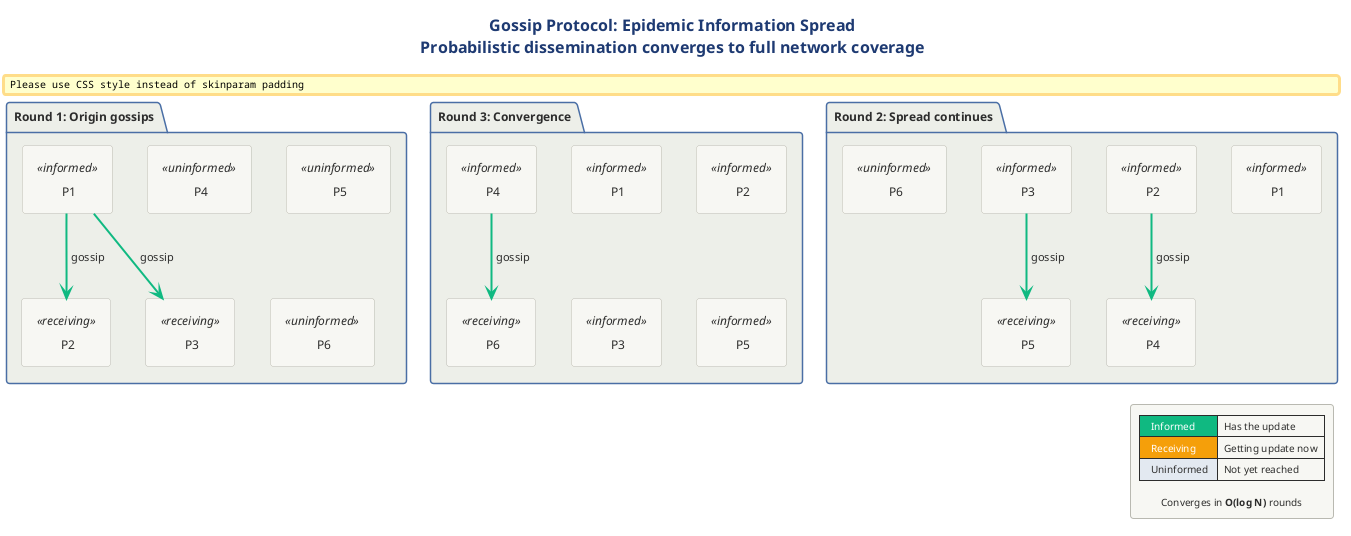

The diagram above was rendered by PlantUML. Its source (embedded in the PNG):
@startuml 10-gossip-protocol

!include ../../../../../../tooling/styles/plantuml/structural/package-diagram-style.iuml

skinparam padding 4

title <b>Gossip Protocol: Epidemic Information Spread</b>\nProbabilistic dissemination converges to full network coverage

package "Round 1: Origin gossips" as R1 {
  rectangle " P1 " as r1_1 <<informed>>
  rectangle " P2 " as r1_2 <<receiving>>
  rectangle " P3 " as r1_3 <<receiving>>
  rectangle " P4 " as r1_4 <<uninformed>>
  rectangle " P5 " as r1_5 <<uninformed>>
  rectangle " P6 " as r1_6 <<uninformed>>

  r1_1 -[#10B981,bold]-> r1_2 : gossip
  r1_1 -[#10B981,bold]-> r1_3 : gossip
}

package "Round 2: Spread continues" as R2 {
  rectangle " P1 " as r2_1 <<informed>>
  rectangle " P2 " as r2_2 <<informed>>
  rectangle " P3 " as r2_3 <<informed>>
  rectangle " P4 " as r2_4 <<receiving>>
  rectangle " P5 " as r2_5 <<receiving>>
  rectangle " P6 " as r2_6 <<uninformed>>

  r2_2 -[#10B981,bold]-> r2_4 : gossip
  r2_3 -[#10B981,bold]-> r2_5 : gossip
}

package "Round 3: Convergence" as R3 {
  rectangle " P1 " as r3_1 <<informed>>
  rectangle " P2 " as r3_2 <<informed>>
  rectangle " P3 " as r3_3 <<informed>>
  rectangle " P4 " as r3_4 <<informed>>
  rectangle " P5 " as r3_5 <<informed>>
  rectangle " P6 " as r3_6 <<receiving>>

  r3_4 -[#10B981,bold]-> r3_6 : gossip
}

legend right
  |<#10B981> <color:#FFFFFF>  Informed  </color>| Has the update |
  |<#F59E0B> <color:#FFFFFF>  Receiving  </color>| Getting update now |
  |<#E2E8F0>   Uninformed  | Not yet reached |

  Converges in **O(log N)** rounds
end legend
@enduml